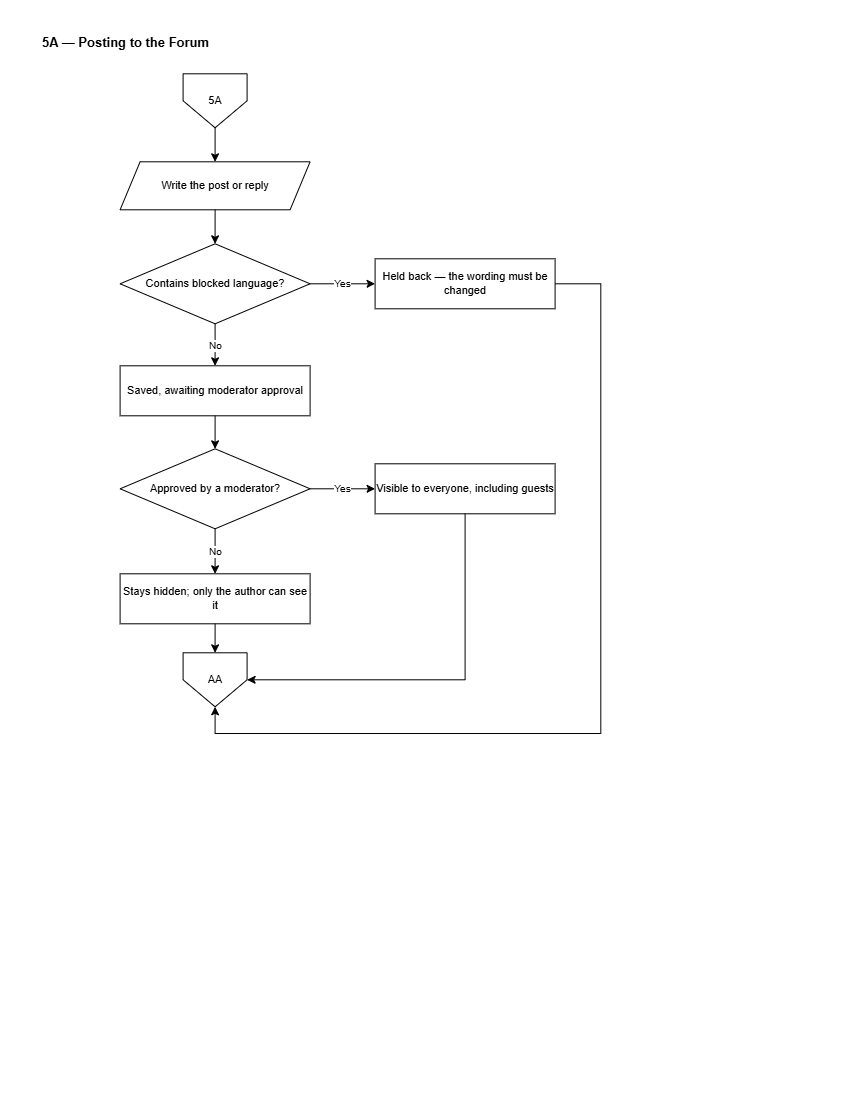

The diagram above was exported from draw.io. Its source (the exported page's mxGraphModel, read from the mxfile embedded in the PNG):
<mxGraphModel dx="1471" dy="763" grid="0" gridSize="10" guides="1" tooltips="1" connect="1" arrows="1" fold="1" page="1" pageScale="1" pageWidth="850" pageHeight="1100" math="0" shadow="0">
  <root>
    <mxCell id="0" />
    <mxCell id="1" parent="0" />
    <mxCell id="C5A-title" parent="1" style="text;html=1;align=left;verticalAlign=middle;strokeColor=none;fillColor=none;fontSize=13;fontStyle=1;fontColor=#000000;" value="5A — Posting to the Forum" vertex="1">
      <mxGeometry height="26" width="700" x="40" y="30" as="geometry" />
    </mxCell>
    <mxCell id="C5A-i" parent="1" style="shape=offPageConnector;whiteSpace=wrap;html=1;size=0.5;fillColor=#FFFFFF;strokeColor=#000000;fontColor=#000000;fontSize=11;" value="5A" vertex="1">
      <mxGeometry height="54" width="64" x="183" y="74" as="geometry" />
    </mxCell>
    <mxCell id="C5A-wr" parent="1" style="shape=parallelogram;perimeter=parallelogramPerimeter;fixedSize=1;whiteSpace=wrap;html=1;fillColor=#FFFFFF;strokeColor=#000000;fontColor=#000000;fontSize=11;" value="Write the post&amp;#10;or reply" vertex="1">
      <mxGeometry height="48" width="190" x="120" y="162" as="geometry" />
    </mxCell>
    <mxCell id="C5A-pf" parent="1" style="rhombus;whiteSpace=wrap;html=1;fillColor=#FFFFFF;strokeColor=#000000;fontColor=#000000;fontSize=11;" value="Contains blocked&amp;#10;language?" vertex="1">
      <mxGeometry height="80" width="190" x="120" y="244" as="geometry" />
    </mxCell>
    <mxCell id="C5A-rej" parent="1" style="rounded=0;whiteSpace=wrap;html=1;fillColor=#FFFFFF;strokeColor=#000000;fontColor=#000000;fontSize=11;" value="Held back — the wording&amp;#10;must be changed" vertex="1">
      <mxGeometry height="50" width="180" x="375" y="259" as="geometry" />
    </mxCell>
    <mxCell id="C5A-hold" parent="1" style="rounded=0;whiteSpace=wrap;html=1;fillColor=#FFFFFF;strokeColor=#000000;fontColor=#000000;fontSize=11;" value="Saved, awaiting&amp;#10;moderator approval" vertex="1">
      <mxGeometry height="50" width="190" x="120" y="366" as="geometry" />
    </mxCell>
    <mxCell id="C5A-appr" parent="1" style="rhombus;whiteSpace=wrap;html=1;fillColor=#FFFFFF;strokeColor=#000000;fontColor=#000000;fontSize=11;" value="Approved by a&amp;#10;moderator?" vertex="1">
      <mxGeometry height="80" width="190" x="120" y="449" as="geometry" />
    </mxCell>
    <mxCell id="C5A-live" parent="1" style="rounded=0;whiteSpace=wrap;html=1;fillColor=#FFFFFF;strokeColor=#000000;fontColor=#000000;fontSize=11;" value="Visible to everyone,&amp;#10;including guests" vertex="1">
      <mxGeometry height="50" width="180" x="375" y="464" as="geometry" />
    </mxCell>
    <mxCell id="C5A-hid" parent="1" style="rounded=0;whiteSpace=wrap;html=1;fillColor=#FFFFFF;strokeColor=#000000;fontColor=#000000;fontSize=11;" value="Stays hidden; only the&amp;#10;author can see it" vertex="1">
      <mxGeometry height="50" width="190" x="120" y="574" as="geometry" />
    </mxCell>
    <mxCell id="C5A-o" parent="1" style="shape=offPageConnector;whiteSpace=wrap;html=1;size=0.5;fillColor=#FFFFFF;strokeColor=#000000;fontColor=#000000;fontSize=11;" value="AA" vertex="1">
      <mxGeometry height="54" width="64" x="183" y="653" as="geometry" />
    </mxCell>
    <mxCell id="C5A-e0" edge="1" parent="1" source="C5A-i" style="edgeStyle=orthogonalEdgeStyle;rounded=0;html=1;strokeColor=#000000;endArrow=classic;fontSize=10;" target="C5A-wr" value="">
      <mxGeometry relative="1" as="geometry" />
    </mxCell>
    <mxCell id="C5A-e1" edge="1" parent="1" source="C5A-wr" style="edgeStyle=orthogonalEdgeStyle;rounded=0;html=1;strokeColor=#000000;endArrow=classic;fontSize=10;" target="C5A-pf" value="">
      <mxGeometry relative="1" as="geometry" />
    </mxCell>
    <mxCell id="C5A-e2" edge="1" parent="1" source="C5A-pf" style="edgeStyle=orthogonalEdgeStyle;rounded=0;html=1;strokeColor=#000000;endArrow=classic;fontSize=10;exitX=1;exitY=0.5;exitDx=0;exitDy=0;" target="C5A-rej" value="Yes">
      <mxGeometry relative="1" as="geometry">
        <Array as="points">
          <mxPoint x="430" y="284" />
        </Array>
        <mxPoint x="335.9" y="287.62" as="sourcePoint" />
      </mxGeometry>
    </mxCell>
    <mxCell id="C5A-e3" edge="1" parent="1" source="C5A-rej" style="edgeStyle=orthogonalEdgeStyle;rounded=0;html=1;strokeColor=#000000;endArrow=classic;fontSize=10;entryX=0.5;entryY=1;entryDx=0;entryDy=0;" target="C5A-o" value="">
      <mxGeometry relative="1" as="geometry">
        <Array as="points">
          <mxPoint x="600.71" y="284" />
          <mxPoint x="600.71" y="733.65" />
          <mxPoint x="215.06" y="733.65" />
        </Array>
      </mxGeometry>
    </mxCell>
    <mxCell id="C5A-e4" edge="1" parent="1" source="C5A-pf" style="edgeStyle=orthogonalEdgeStyle;rounded=0;html=1;strokeColor=#000000;endArrow=classic;fontSize=10;" target="C5A-hold" value="No">
      <mxGeometry relative="1" as="geometry" />
    </mxCell>
    <mxCell id="C5A-e5" edge="1" parent="1" source="C5A-hold" style="edgeStyle=orthogonalEdgeStyle;rounded=0;html=1;strokeColor=#000000;endArrow=classic;fontSize=10;entryX=0.5;entryY=0;entryDx=0;entryDy=0;" target="C5A-appr" value="">
      <mxGeometry relative="1" as="geometry">
        <Array as="points">
          <mxPoint x="215" y="446.86" />
          <mxPoint x="215" y="446.86" />
        </Array>
      </mxGeometry>
    </mxCell>
    <mxCell id="C5A-e6" edge="1" parent="1" source="C5A-appr" style="edgeStyle=orthogonalEdgeStyle;rounded=0;html=1;strokeColor=#000000;endArrow=classic;fontSize=10;" target="C5A-live" value="Yes">
      <mxGeometry relative="1" as="geometry" />
    </mxCell>
    <mxCell id="C5A-e7" edge="1" parent="1" source="C5A-live" style="edgeStyle=orthogonalEdgeStyle;rounded=0;html=1;strokeColor=#000000;endArrow=classic;fontSize=10;exitX=0.5;exitY=1;exitDx=0;exitDy=0;" target="C5A-o" value="">
      <mxGeometry relative="1" as="geometry">
        <Array as="points">
          <mxPoint x="465" y="680.03" />
        </Array>
      </mxGeometry>
    </mxCell>
    <mxCell id="C5A-e8" edge="1" parent="1" source="C5A-appr" style="edgeStyle=orthogonalEdgeStyle;rounded=0;html=1;strokeColor=#000000;endArrow=classic;fontSize=10;" target="C5A-hid" value="No">
      <mxGeometry relative="1" as="geometry" />
    </mxCell>
    <mxCell id="C5A-e9" edge="1" parent="1" source="C5A-hid" style="edgeStyle=orthogonalEdgeStyle;rounded=0;html=1;strokeColor=#000000;endArrow=classic;fontSize=10;" target="C5A-o" value="">
      <mxGeometry relative="1" as="geometry" />
    </mxCell>
  </root>
</mxGraphModel>